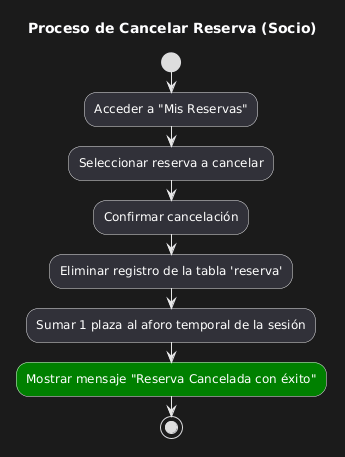

The diagram above was rendered by PlantUML. Its source (embedded in the PNG):
@startuml
title Proceso de Cancelar Reserva (Socio)

start

:Acceder a "Mis Reservas";
:Seleccionar reserva a cancelar;
:Confirmar cancelación;

:Eliminar registro de la tabla 'reserva';
:Sumar 1 plaza al aforo temporal de la sesión;

:Mostrar mensaje "Reserva Cancelada con éxito"; <<#green>>

stop
@enduml